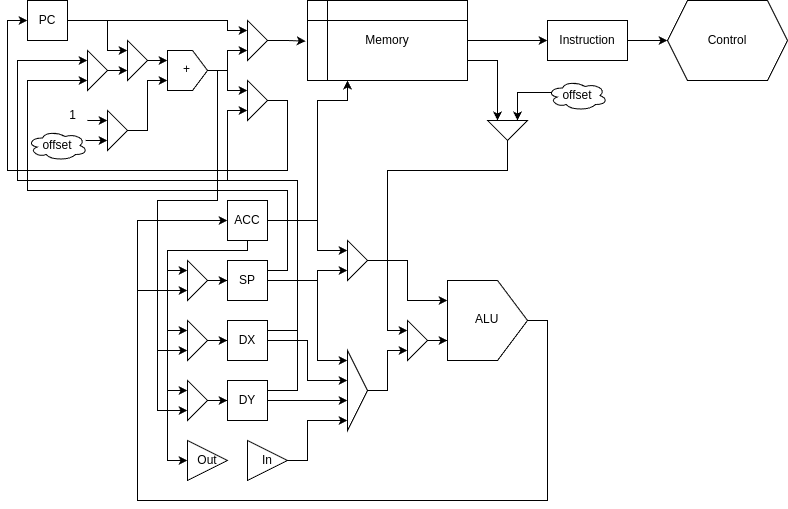

The diagram above was exported from draw.io. Its source (the exported page's mxGraphModel, read from the mxfile embedded in the PNG):
<mxGraphModel dx="1114" dy="857" grid="1" gridSize="10" guides="1" tooltips="1" connect="1" arrows="1" fold="1" page="1" pageScale="1" pageWidth="1100" pageHeight="850" math="0" shadow="0">
  <root>
    <mxCell id="0" />
    <mxCell id="1" parent="0" />
    <mxCell id="BoK7iYqVkCvXVHjoqheX-15" style="edgeStyle=orthogonalEdgeStyle;rounded=0;orthogonalLoop=1;jettySize=auto;html=1;entryX=0;entryY=0.5;entryDx=0;entryDy=0;" parent="1" source="BoK7iYqVkCvXVHjoqheX-2" target="BoK7iYqVkCvXVHjoqheX-14" edge="1">
      <mxGeometry relative="1" as="geometry" />
    </mxCell>
    <mxCell id="BoK7iYqVkCvXVHjoqheX-69" style="edgeStyle=orthogonalEdgeStyle;rounded=0;orthogonalLoop=1;jettySize=auto;html=1;exitX=1;exitY=0.75;exitDx=0;exitDy=0;entryX=0;entryY=0.75;entryDx=0;entryDy=0;" parent="1" source="BoK7iYqVkCvXVHjoqheX-2" target="BoK7iYqVkCvXVHjoqheX-68" edge="1">
      <mxGeometry relative="1" as="geometry" />
    </mxCell>
    <mxCell id="BoK7iYqVkCvXVHjoqheX-2" value="Memory" style="shape=internalStorage;whiteSpace=wrap;html=1;backgroundOutline=1;" parent="1" vertex="1">
      <mxGeometry x="480" y="40" width="160" height="80" as="geometry" />
    </mxCell>
    <mxCell id="BoK7iYqVkCvXVHjoqheX-3" value="" style="triangle;whiteSpace=wrap;html=1;" parent="1" vertex="1">
      <mxGeometry x="420" y="60" width="20" height="40" as="geometry" />
    </mxCell>
    <mxCell id="BoK7iYqVkCvXVHjoqheX-4" style="edgeStyle=orthogonalEdgeStyle;rounded=0;orthogonalLoop=1;jettySize=auto;html=1;entryX=-0.011;entryY=0.508;entryDx=0;entryDy=0;entryPerimeter=0;" parent="1" source="BoK7iYqVkCvXVHjoqheX-3" target="BoK7iYqVkCvXVHjoqheX-2" edge="1">
      <mxGeometry relative="1" as="geometry" />
    </mxCell>
    <mxCell id="BoK7iYqVkCvXVHjoqheX-7" style="edgeStyle=orthogonalEdgeStyle;rounded=0;orthogonalLoop=1;jettySize=auto;html=1;entryX=0;entryY=0.75;entryDx=0;entryDy=0;" parent="1" source="BoK7iYqVkCvXVHjoqheX-6" target="BoK7iYqVkCvXVHjoqheX-3" edge="1">
      <mxGeometry relative="1" as="geometry" />
    </mxCell>
    <mxCell id="BoK7iYqVkCvXVHjoqheX-11" style="edgeStyle=orthogonalEdgeStyle;rounded=0;orthogonalLoop=1;jettySize=auto;html=1;exitX=0.5;exitY=1;exitDx=0;exitDy=0;entryX=0;entryY=0.25;entryDx=0;entryDy=0;" parent="1" source="BoK7iYqVkCvXVHjoqheX-6" target="BoK7iYqVkCvXVHjoqheX-10" edge="1">
      <mxGeometry relative="1" as="geometry" />
    </mxCell>
    <mxCell id="BoK7iYqVkCvXVHjoqheX-59" style="edgeStyle=orthogonalEdgeStyle;rounded=0;orthogonalLoop=1;jettySize=auto;html=1;exitX=0.5;exitY=1;exitDx=0;exitDy=0;entryX=0;entryY=0.75;entryDx=0;entryDy=0;" parent="1" source="BoK7iYqVkCvXVHjoqheX-6" target="BoK7iYqVkCvXVHjoqheX-49" edge="1">
      <mxGeometry relative="1" as="geometry">
        <mxPoint x="380.2758620689656" y="250.0000000000001" as="targetPoint" />
        <Array as="points">
          <mxPoint x="390" y="110" />
          <mxPoint x="390" y="240" />
          <mxPoint x="330" y="240" />
          <mxPoint x="330" y="390" />
        </Array>
      </mxGeometry>
    </mxCell>
    <mxCell id="BoK7iYqVkCvXVHjoqheX-60" style="edgeStyle=orthogonalEdgeStyle;rounded=0;orthogonalLoop=1;jettySize=auto;html=1;entryX=0;entryY=0.75;entryDx=0;entryDy=0;" parent="1" source="BoK7iYqVkCvXVHjoqheX-6" target="BoK7iYqVkCvXVHjoqheX-50" edge="1">
      <mxGeometry relative="1" as="geometry">
        <Array as="points">
          <mxPoint x="390" y="110" />
          <mxPoint x="390" y="240" />
          <mxPoint x="330" y="240" />
          <mxPoint x="330" y="450" />
        </Array>
      </mxGeometry>
    </mxCell>
    <mxCell id="BoK7iYqVkCvXVHjoqheX-6" value="+" style="shape=offPageConnector;whiteSpace=wrap;html=1;rotation=-90;textDirection=vertical-lr;" parent="1" vertex="1">
      <mxGeometry x="340" y="90" width="40" height="40" as="geometry" />
    </mxCell>
    <mxCell id="BoK7iYqVkCvXVHjoqheX-9" style="edgeStyle=orthogonalEdgeStyle;rounded=0;orthogonalLoop=1;jettySize=auto;html=1;entryX=0;entryY=0.25;entryDx=0;entryDy=0;" parent="1" source="BoK7iYqVkCvXVHjoqheX-8" target="BoK7iYqVkCvXVHjoqheX-3" edge="1">
      <mxGeometry relative="1" as="geometry">
        <Array as="points">
          <mxPoint x="400" y="60" />
          <mxPoint x="400" y="70" />
        </Array>
      </mxGeometry>
    </mxCell>
    <mxCell id="BoK7iYqVkCvXVHjoqheX-20" style="edgeStyle=orthogonalEdgeStyle;rounded=0;orthogonalLoop=1;jettySize=auto;html=1;entryX=0;entryY=0.25;entryDx=0;entryDy=0;" parent="1" source="BoK7iYqVkCvXVHjoqheX-8" target="BoK7iYqVkCvXVHjoqheX-18" edge="1">
      <mxGeometry relative="1" as="geometry">
        <Array as="points">
          <mxPoint x="280" y="60" />
          <mxPoint x="280" y="90" />
          <mxPoint x="300" y="90" />
        </Array>
      </mxGeometry>
    </mxCell>
    <mxCell id="BoK7iYqVkCvXVHjoqheX-8" value="PC" style="whiteSpace=wrap;html=1;aspect=fixed;" parent="1" vertex="1">
      <mxGeometry x="200" y="40" width="40" height="40" as="geometry" />
    </mxCell>
    <mxCell id="BoK7iYqVkCvXVHjoqheX-12" style="edgeStyle=orthogonalEdgeStyle;rounded=0;orthogonalLoop=1;jettySize=auto;html=1;exitX=1;exitY=0.5;exitDx=0;exitDy=0;entryX=0;entryY=0.5;entryDx=0;entryDy=0;" parent="1" source="BoK7iYqVkCvXVHjoqheX-10" target="BoK7iYqVkCvXVHjoqheX-8" edge="1">
      <mxGeometry relative="1" as="geometry">
        <mxPoint x="360" y="150" as="targetPoint" />
        <Array as="points">
          <mxPoint x="460" y="140" />
          <mxPoint x="460" y="210" />
          <mxPoint x="180" y="210" />
          <mxPoint x="180" y="60" />
        </Array>
      </mxGeometry>
    </mxCell>
    <mxCell id="BoK7iYqVkCvXVHjoqheX-10" value="" style="triangle;whiteSpace=wrap;html=1;" parent="1" vertex="1">
      <mxGeometry x="420" y="120" width="20" height="40" as="geometry" />
    </mxCell>
    <mxCell id="BoK7iYqVkCvXVHjoqheX-17" style="edgeStyle=orthogonalEdgeStyle;rounded=0;orthogonalLoop=1;jettySize=auto;html=1;entryX=0;entryY=0.5;entryDx=0;entryDy=0;" parent="1" source="BoK7iYqVkCvXVHjoqheX-14" target="BoK7iYqVkCvXVHjoqheX-16" edge="1">
      <mxGeometry relative="1" as="geometry" />
    </mxCell>
    <mxCell id="BoK7iYqVkCvXVHjoqheX-70" style="edgeStyle=orthogonalEdgeStyle;rounded=0;orthogonalLoop=1;jettySize=auto;html=1;entryX=0;entryY=0.25;entryDx=0;entryDy=0;exitX=0.07;exitY=0.4;exitDx=0;exitDy=0;exitPerimeter=0;" parent="1" source="05tmno_thtaW0rQi5Cta-3" target="BoK7iYqVkCvXVHjoqheX-68" edge="1">
      <mxGeometry relative="1" as="geometry">
        <mxPoint x="720" y="130" as="sourcePoint" />
      </mxGeometry>
    </mxCell>
    <mxCell id="BoK7iYqVkCvXVHjoqheX-14" value="Instruction" style="rounded=0;whiteSpace=wrap;html=1;" parent="1" vertex="1">
      <mxGeometry x="720" y="60" width="80" height="40" as="geometry" />
    </mxCell>
    <mxCell id="BoK7iYqVkCvXVHjoqheX-16" value="Control" style="shape=hexagon;perimeter=hexagonPerimeter2;whiteSpace=wrap;html=1;fixedSize=1;" parent="1" vertex="1">
      <mxGeometry x="840" y="40" width="120" height="80" as="geometry" />
    </mxCell>
    <mxCell id="BoK7iYqVkCvXVHjoqheX-19" style="edgeStyle=orthogonalEdgeStyle;rounded=0;orthogonalLoop=1;jettySize=auto;html=1;exitX=1;exitY=0.5;exitDx=0;exitDy=0;entryX=0.75;entryY=0;entryDx=0;entryDy=0;" parent="1" source="BoK7iYqVkCvXVHjoqheX-18" target="BoK7iYqVkCvXVHjoqheX-6" edge="1">
      <mxGeometry relative="1" as="geometry" />
    </mxCell>
    <mxCell id="BoK7iYqVkCvXVHjoqheX-18" value="" style="triangle;whiteSpace=wrap;html=1;" parent="1" vertex="1">
      <mxGeometry x="300" y="80" width="20" height="40" as="geometry" />
    </mxCell>
    <mxCell id="BoK7iYqVkCvXVHjoqheX-22" style="edgeStyle=orthogonalEdgeStyle;rounded=0;orthogonalLoop=1;jettySize=auto;html=1;entryX=0;entryY=0.75;entryDx=0;entryDy=0;" parent="1" source="BoK7iYqVkCvXVHjoqheX-21" target="BoK7iYqVkCvXVHjoqheX-18" edge="1">
      <mxGeometry relative="1" as="geometry">
        <Array as="points">
          <mxPoint x="280" y="110" />
          <mxPoint x="280" y="110" />
        </Array>
      </mxGeometry>
    </mxCell>
    <mxCell id="BoK7iYqVkCvXVHjoqheX-21" value="" style="triangle;whiteSpace=wrap;html=1;" parent="1" vertex="1">
      <mxGeometry x="260" y="90" width="20" height="40" as="geometry" />
    </mxCell>
    <mxCell id="BoK7iYqVkCvXVHjoqheX-54" style="edgeStyle=orthogonalEdgeStyle;rounded=0;orthogonalLoop=1;jettySize=auto;html=1;entryX=0;entryY=0.25;entryDx=0;entryDy=0;" parent="1" source="BoK7iYqVkCvXVHjoqheX-23" target="BoK7iYqVkCvXVHjoqheX-47" edge="1">
      <mxGeometry relative="1" as="geometry">
        <Array as="points">
          <mxPoint x="420" y="290" />
          <mxPoint x="340" y="290" />
          <mxPoint x="340" y="310" />
        </Array>
      </mxGeometry>
    </mxCell>
    <mxCell id="BoK7iYqVkCvXVHjoqheX-55" style="edgeStyle=orthogonalEdgeStyle;rounded=0;orthogonalLoop=1;jettySize=auto;html=1;exitX=0.5;exitY=1;exitDx=0;exitDy=0;entryX=0;entryY=0.25;entryDx=0;entryDy=0;" parent="1" source="BoK7iYqVkCvXVHjoqheX-23" target="BoK7iYqVkCvXVHjoqheX-49" edge="1">
      <mxGeometry relative="1" as="geometry">
        <Array as="points">
          <mxPoint x="420" y="290" />
          <mxPoint x="340" y="290" />
          <mxPoint x="340" y="370" />
        </Array>
      </mxGeometry>
    </mxCell>
    <mxCell id="BoK7iYqVkCvXVHjoqheX-56" style="edgeStyle=orthogonalEdgeStyle;rounded=0;orthogonalLoop=1;jettySize=auto;html=1;exitX=0.5;exitY=1;exitDx=0;exitDy=0;entryX=0;entryY=0.25;entryDx=0;entryDy=0;" parent="1" source="BoK7iYqVkCvXVHjoqheX-23" target="BoK7iYqVkCvXVHjoqheX-50" edge="1">
      <mxGeometry relative="1" as="geometry">
        <Array as="points">
          <mxPoint x="420" y="290" />
          <mxPoint x="340" y="290" />
          <mxPoint x="340" y="430" />
        </Array>
      </mxGeometry>
    </mxCell>
    <mxCell id="BoK7iYqVkCvXVHjoqheX-58" style="edgeStyle=orthogonalEdgeStyle;rounded=0;orthogonalLoop=1;jettySize=auto;html=1;entryX=0;entryY=0.5;entryDx=0;entryDy=0;" parent="1" source="BoK7iYqVkCvXVHjoqheX-23" target="BoK7iYqVkCvXVHjoqheX-57" edge="1">
      <mxGeometry relative="1" as="geometry">
        <Array as="points">
          <mxPoint x="420" y="290" />
          <mxPoint x="340" y="290" />
          <mxPoint x="340" y="500" />
        </Array>
      </mxGeometry>
    </mxCell>
    <mxCell id="BoK7iYqVkCvXVHjoqheX-63" style="edgeStyle=orthogonalEdgeStyle;rounded=0;orthogonalLoop=1;jettySize=auto;html=1;entryX=0;entryY=0.25;entryDx=0;entryDy=0;" parent="1" source="BoK7iYqVkCvXVHjoqheX-23" target="BoK7iYqVkCvXVHjoqheX-61" edge="1">
      <mxGeometry relative="1" as="geometry">
        <Array as="points">
          <mxPoint x="490" y="260" />
          <mxPoint x="490" y="290" />
        </Array>
      </mxGeometry>
    </mxCell>
    <mxCell id="BoK7iYqVkCvXVHjoqheX-75" style="edgeStyle=orthogonalEdgeStyle;rounded=0;orthogonalLoop=1;jettySize=auto;html=1;exitX=1;exitY=0.5;exitDx=0;exitDy=0;entryX=0.25;entryY=1;entryDx=0;entryDy=0;" parent="1" source="BoK7iYqVkCvXVHjoqheX-23" target="BoK7iYqVkCvXVHjoqheX-2" edge="1">
      <mxGeometry relative="1" as="geometry">
        <Array as="points">
          <mxPoint x="490" y="260" />
          <mxPoint x="490" y="140" />
          <mxPoint x="520" y="140" />
        </Array>
      </mxGeometry>
    </mxCell>
    <mxCell id="BoK7iYqVkCvXVHjoqheX-23" value="ACC" style="whiteSpace=wrap;html=1;aspect=fixed;" parent="1" vertex="1">
      <mxGeometry x="400" y="240" width="40" height="40" as="geometry" />
    </mxCell>
    <mxCell id="BoK7iYqVkCvXVHjoqheX-33" style="edgeStyle=orthogonalEdgeStyle;rounded=0;orthogonalLoop=1;jettySize=auto;html=1;entryX=0;entryY=0.75;entryDx=0;entryDy=0;" parent="1" source="BoK7iYqVkCvXVHjoqheX-24" target="BoK7iYqVkCvXVHjoqheX-21" edge="1">
      <mxGeometry relative="1" as="geometry">
        <Array as="points">
          <mxPoint x="460" y="310" />
          <mxPoint x="460" y="230" />
          <mxPoint x="200" y="230" />
          <mxPoint x="200" y="120" />
        </Array>
      </mxGeometry>
    </mxCell>
    <mxCell id="BoK7iYqVkCvXVHjoqheX-45" style="edgeStyle=orthogonalEdgeStyle;rounded=0;orthogonalLoop=1;jettySize=auto;html=1;" parent="1" source="BoK7iYqVkCvXVHjoqheX-24" edge="1">
      <mxGeometry relative="1" as="geometry">
        <mxPoint x="520" y="400" as="targetPoint" />
        <Array as="points">
          <mxPoint x="490" y="320" />
          <mxPoint x="490" y="400" />
        </Array>
      </mxGeometry>
    </mxCell>
    <mxCell id="BoK7iYqVkCvXVHjoqheX-62" style="edgeStyle=orthogonalEdgeStyle;rounded=0;orthogonalLoop=1;jettySize=auto;html=1;entryX=0;entryY=0.75;entryDx=0;entryDy=0;" parent="1" source="BoK7iYqVkCvXVHjoqheX-24" target="BoK7iYqVkCvXVHjoqheX-61" edge="1">
      <mxGeometry relative="1" as="geometry">
        <Array as="points">
          <mxPoint x="490" y="320" />
          <mxPoint x="490" y="310" />
        </Array>
      </mxGeometry>
    </mxCell>
    <mxCell id="BoK7iYqVkCvXVHjoqheX-24" value="SP" style="whiteSpace=wrap;html=1;aspect=fixed;" parent="1" vertex="1">
      <mxGeometry x="400" y="300" width="40" height="40" as="geometry" />
    </mxCell>
    <mxCell id="BoK7iYqVkCvXVHjoqheX-34" style="edgeStyle=orthogonalEdgeStyle;rounded=0;orthogonalLoop=1;jettySize=auto;html=1;exitX=1;exitY=0.5;exitDx=0;exitDy=0;" parent="1" source="BoK7iYqVkCvXVHjoqheX-25" edge="1">
      <mxGeometry relative="1" as="geometry">
        <mxPoint x="470" y="410" as="sourcePoint" />
        <mxPoint x="260" y="100" as="targetPoint" />
        <Array as="points">
          <mxPoint x="440" y="370" />
          <mxPoint x="470" y="370" />
          <mxPoint x="470" y="220" />
          <mxPoint x="190" y="220" />
          <mxPoint x="190" y="100" />
        </Array>
      </mxGeometry>
    </mxCell>
    <mxCell id="BoK7iYqVkCvXVHjoqheX-44" style="edgeStyle=orthogonalEdgeStyle;rounded=0;orthogonalLoop=1;jettySize=auto;html=1;" parent="1" source="BoK7iYqVkCvXVHjoqheX-25" edge="1">
      <mxGeometry relative="1" as="geometry">
        <mxPoint x="520" y="420" as="targetPoint" />
        <Array as="points">
          <mxPoint x="480" y="380" />
          <mxPoint x="480" y="420" />
        </Array>
      </mxGeometry>
    </mxCell>
    <mxCell id="05tmno_thtaW0rQi5Cta-2" style="edgeStyle=orthogonalEdgeStyle;rounded=0;orthogonalLoop=1;jettySize=auto;html=1;exitX=1;exitY=0.25;exitDx=0;exitDy=0;entryX=0;entryY=0.75;entryDx=0;entryDy=0;" parent="1" source="BoK7iYqVkCvXVHjoqheX-25" target="BoK7iYqVkCvXVHjoqheX-10" edge="1">
      <mxGeometry relative="1" as="geometry">
        <Array as="points">
          <mxPoint x="470" y="370" />
          <mxPoint x="470" y="220" />
          <mxPoint x="400" y="220" />
          <mxPoint x="400" y="150" />
        </Array>
      </mxGeometry>
    </mxCell>
    <mxCell id="BoK7iYqVkCvXVHjoqheX-25" value="DX" style="whiteSpace=wrap;html=1;aspect=fixed;" parent="1" vertex="1">
      <mxGeometry x="400" y="360" width="40" height="40" as="geometry" />
    </mxCell>
    <mxCell id="BoK7iYqVkCvXVHjoqheX-43" style="edgeStyle=orthogonalEdgeStyle;rounded=0;orthogonalLoop=1;jettySize=auto;html=1;" parent="1" source="BoK7iYqVkCvXVHjoqheX-26" edge="1">
      <mxGeometry relative="1" as="geometry">
        <mxPoint x="520" y="440" as="targetPoint" />
      </mxGeometry>
    </mxCell>
    <mxCell id="BoK7iYqVkCvXVHjoqheX-26" value="DY" style="whiteSpace=wrap;html=1;aspect=fixed;" parent="1" vertex="1">
      <mxGeometry x="400" y="420" width="40" height="40" as="geometry" />
    </mxCell>
    <mxCell id="BoK7iYqVkCvXVHjoqheX-28" style="edgeStyle=orthogonalEdgeStyle;rounded=0;orthogonalLoop=1;jettySize=auto;html=1;entryX=0.25;entryY=0;entryDx=0;entryDy=0;" parent="1" source="BoK7iYqVkCvXVHjoqheX-27" target="BoK7iYqVkCvXVHjoqheX-6" edge="1">
      <mxGeometry relative="1" as="geometry" />
    </mxCell>
    <mxCell id="BoK7iYqVkCvXVHjoqheX-27" value="" style="triangle;whiteSpace=wrap;html=1;" parent="1" vertex="1">
      <mxGeometry x="280" y="150" width="20" height="40" as="geometry" />
    </mxCell>
    <mxCell id="BoK7iYqVkCvXVHjoqheX-30" style="edgeStyle=orthogonalEdgeStyle;rounded=0;orthogonalLoop=1;jettySize=auto;html=1;entryX=0;entryY=0.75;entryDx=0;entryDy=0;" parent="1" source="BoK7iYqVkCvXVHjoqheX-29" target="BoK7iYqVkCvXVHjoqheX-27" edge="1">
      <mxGeometry relative="1" as="geometry">
        <Array as="points">
          <mxPoint x="260" y="180" />
          <mxPoint x="260" y="180" />
        </Array>
      </mxGeometry>
    </mxCell>
    <mxCell id="BoK7iYqVkCvXVHjoqheX-29" value="offset" style="ellipse;shape=cloud;whiteSpace=wrap;html=1;" parent="1" vertex="1">
      <mxGeometry x="200" y="170" width="60" height="30" as="geometry" />
    </mxCell>
    <mxCell id="BoK7iYqVkCvXVHjoqheX-32" style="edgeStyle=orthogonalEdgeStyle;rounded=0;orthogonalLoop=1;jettySize=auto;html=1;entryX=0;entryY=0.25;entryDx=0;entryDy=0;" parent="1" source="BoK7iYqVkCvXVHjoqheX-31" target="BoK7iYqVkCvXVHjoqheX-27" edge="1">
      <mxGeometry relative="1" as="geometry">
        <Array as="points">
          <mxPoint x="260" y="160" />
          <mxPoint x="260" y="160" />
        </Array>
      </mxGeometry>
    </mxCell>
    <mxCell id="BoK7iYqVkCvXVHjoqheX-31" value="1" style="text;html=1;align=center;verticalAlign=middle;resizable=0;points=[];autosize=1;strokeColor=none;fillColor=none;" parent="1" vertex="1">
      <mxGeometry x="230" y="140" width="30" height="30" as="geometry" />
    </mxCell>
    <mxCell id="BoK7iYqVkCvXVHjoqheX-37" value="" style="endArrow=none;html=1;rounded=0;exitX=1;exitY=0.25;exitDx=0;exitDy=0;" parent="1" source="BoK7iYqVkCvXVHjoqheX-26" edge="1">
      <mxGeometry width="50" height="50" relative="1" as="geometry">
        <mxPoint x="390" y="440" as="sourcePoint" />
        <mxPoint x="470" y="370" as="targetPoint" />
        <Array as="points">
          <mxPoint x="470" y="430" />
        </Array>
      </mxGeometry>
    </mxCell>
    <mxCell id="BoK7iYqVkCvXVHjoqheX-42" style="edgeStyle=orthogonalEdgeStyle;rounded=0;orthogonalLoop=1;jettySize=auto;html=1;" parent="1" source="BoK7iYqVkCvXVHjoqheX-38" edge="1">
      <mxGeometry relative="1" as="geometry">
        <mxPoint x="520" y="460" as="targetPoint" />
        <Array as="points">
          <mxPoint x="480" y="500" />
          <mxPoint x="480" y="460" />
        </Array>
      </mxGeometry>
    </mxCell>
    <mxCell id="BoK7iYqVkCvXVHjoqheX-38" value="In" style="triangle;whiteSpace=wrap;html=1;" parent="1" vertex="1">
      <mxGeometry x="420" y="480" width="40" height="40" as="geometry" />
    </mxCell>
    <mxCell id="BoK7iYqVkCvXVHjoqheX-74" style="edgeStyle=orthogonalEdgeStyle;rounded=0;orthogonalLoop=1;jettySize=auto;html=1;entryX=0;entryY=0.75;entryDx=0;entryDy=0;" parent="1" source="BoK7iYqVkCvXVHjoqheX-40" target="BoK7iYqVkCvXVHjoqheX-72" edge="1">
      <mxGeometry relative="1" as="geometry">
        <Array as="points">
          <mxPoint x="560" y="430" />
          <mxPoint x="560" y="390" />
        </Array>
      </mxGeometry>
    </mxCell>
    <mxCell id="BoK7iYqVkCvXVHjoqheX-40" value="" style="triangle;whiteSpace=wrap;html=1;" parent="1" vertex="1">
      <mxGeometry x="520" y="390" width="20" height="80" as="geometry" />
    </mxCell>
    <mxCell id="BoK7iYqVkCvXVHjoqheX-48" style="edgeStyle=orthogonalEdgeStyle;rounded=0;orthogonalLoop=1;jettySize=auto;html=1;entryX=0;entryY=0.5;entryDx=0;entryDy=0;" parent="1" source="BoK7iYqVkCvXVHjoqheX-47" target="BoK7iYqVkCvXVHjoqheX-24" edge="1">
      <mxGeometry relative="1" as="geometry" />
    </mxCell>
    <mxCell id="BoK7iYqVkCvXVHjoqheX-47" value="" style="triangle;whiteSpace=wrap;html=1;" parent="1" vertex="1">
      <mxGeometry x="360" y="300" width="20" height="40" as="geometry" />
    </mxCell>
    <mxCell id="BoK7iYqVkCvXVHjoqheX-53" style="edgeStyle=orthogonalEdgeStyle;rounded=0;orthogonalLoop=1;jettySize=auto;html=1;entryX=0;entryY=0.5;entryDx=0;entryDy=0;" parent="1" source="BoK7iYqVkCvXVHjoqheX-49" target="BoK7iYqVkCvXVHjoqheX-25" edge="1">
      <mxGeometry relative="1" as="geometry" />
    </mxCell>
    <mxCell id="BoK7iYqVkCvXVHjoqheX-49" value="" style="triangle;whiteSpace=wrap;html=1;" parent="1" vertex="1">
      <mxGeometry x="360" y="360" width="20" height="40" as="geometry" />
    </mxCell>
    <mxCell id="BoK7iYqVkCvXVHjoqheX-52" style="edgeStyle=orthogonalEdgeStyle;rounded=0;orthogonalLoop=1;jettySize=auto;html=1;entryX=0;entryY=0.5;entryDx=0;entryDy=0;" parent="1" source="BoK7iYqVkCvXVHjoqheX-50" target="BoK7iYqVkCvXVHjoqheX-26" edge="1">
      <mxGeometry relative="1" as="geometry" />
    </mxCell>
    <mxCell id="BoK7iYqVkCvXVHjoqheX-50" value="" style="triangle;whiteSpace=wrap;html=1;" parent="1" vertex="1">
      <mxGeometry x="360" y="420" width="20" height="40" as="geometry" />
    </mxCell>
    <mxCell id="BoK7iYqVkCvXVHjoqheX-57" value="Out" style="triangle;whiteSpace=wrap;html=1;" parent="1" vertex="1">
      <mxGeometry x="360" y="480" width="40" height="40" as="geometry" />
    </mxCell>
    <mxCell id="BoK7iYqVkCvXVHjoqheX-67" style="edgeStyle=orthogonalEdgeStyle;rounded=0;orthogonalLoop=1;jettySize=auto;html=1;entryX=0.75;entryY=0;entryDx=0;entryDy=0;" parent="1" source="BoK7iYqVkCvXVHjoqheX-61" target="BoK7iYqVkCvXVHjoqheX-65" edge="1">
      <mxGeometry relative="1" as="geometry">
        <Array as="points">
          <mxPoint x="580" y="300" />
          <mxPoint x="580" y="340" />
        </Array>
      </mxGeometry>
    </mxCell>
    <mxCell id="BoK7iYqVkCvXVHjoqheX-61" value="" style="triangle;whiteSpace=wrap;html=1;" parent="1" vertex="1">
      <mxGeometry x="520" y="280" width="20" height="40" as="geometry" />
    </mxCell>
    <mxCell id="BoK7iYqVkCvXVHjoqheX-76" style="edgeStyle=orthogonalEdgeStyle;rounded=0;orthogonalLoop=1;jettySize=auto;html=1;entryX=0;entryY=0.5;entryDx=0;entryDy=0;" parent="1" source="BoK7iYqVkCvXVHjoqheX-65" target="BoK7iYqVkCvXVHjoqheX-23" edge="1">
      <mxGeometry relative="1" as="geometry">
        <Array as="points">
          <mxPoint x="720" y="360" />
          <mxPoint x="720" y="540" />
          <mxPoint x="310" y="540" />
          <mxPoint x="310" y="260" />
        </Array>
      </mxGeometry>
    </mxCell>
    <mxCell id="BoK7iYqVkCvXVHjoqheX-77" style="edgeStyle=orthogonalEdgeStyle;rounded=0;orthogonalLoop=1;jettySize=auto;html=1;entryX=0;entryY=0.75;entryDx=0;entryDy=0;" parent="1" source="BoK7iYqVkCvXVHjoqheX-65" target="BoK7iYqVkCvXVHjoqheX-47" edge="1">
      <mxGeometry relative="1" as="geometry">
        <Array as="points">
          <mxPoint x="720" y="360" />
          <mxPoint x="720" y="540" />
          <mxPoint x="310" y="540" />
          <mxPoint x="310" y="330" />
        </Array>
      </mxGeometry>
    </mxCell>
    <mxCell id="BoK7iYqVkCvXVHjoqheX-65" value="ALU" style="shape=offPageConnector;whiteSpace=wrap;html=1;rotation=-90;textDirection=vertical-lr;" parent="1" vertex="1">
      <mxGeometry x="620" y="320" width="80" height="80" as="geometry" />
    </mxCell>
    <mxCell id="BoK7iYqVkCvXVHjoqheX-71" style="edgeStyle=orthogonalEdgeStyle;rounded=0;orthogonalLoop=1;jettySize=auto;html=1;entryX=0;entryY=0.25;entryDx=0;entryDy=0;" parent="1" source="BoK7iYqVkCvXVHjoqheX-68" target="BoK7iYqVkCvXVHjoqheX-72" edge="1">
      <mxGeometry relative="1" as="geometry">
        <mxPoint x="630" y="250.0000000000001" as="targetPoint" />
        <Array as="points">
          <mxPoint x="680" y="210" />
          <mxPoint x="560" y="210" />
          <mxPoint x="560" y="370" />
        </Array>
      </mxGeometry>
    </mxCell>
    <mxCell id="BoK7iYqVkCvXVHjoqheX-68" value="" style="triangle;whiteSpace=wrap;html=1;rotation=90;" parent="1" vertex="1">
      <mxGeometry x="670" y="150" width="20" height="40" as="geometry" />
    </mxCell>
    <mxCell id="BoK7iYqVkCvXVHjoqheX-73" style="edgeStyle=orthogonalEdgeStyle;rounded=0;orthogonalLoop=1;jettySize=auto;html=1;entryX=0.25;entryY=0;entryDx=0;entryDy=0;" parent="1" source="BoK7iYqVkCvXVHjoqheX-72" target="BoK7iYqVkCvXVHjoqheX-65" edge="1">
      <mxGeometry relative="1" as="geometry" />
    </mxCell>
    <mxCell id="BoK7iYqVkCvXVHjoqheX-72" value="" style="triangle;whiteSpace=wrap;html=1;rotation=0;" parent="1" vertex="1">
      <mxGeometry x="580" y="360" width="20" height="40" as="geometry" />
    </mxCell>
    <mxCell id="05tmno_thtaW0rQi5Cta-3" value="offset" style="ellipse;shape=cloud;whiteSpace=wrap;html=1;" parent="1" vertex="1">
      <mxGeometry x="720" y="120" width="60" height="30" as="geometry" />
    </mxCell>
  </root>
</mxGraphModel>